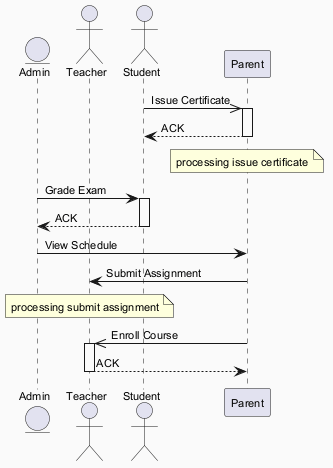

The diagram above was rendered by PlantUML. Its source (embedded in the PNG):
@startuml
skinparam backgroundColor #FAFAFA
skinparam classBackgroundColor #FFF3E0
skinparam classBorderColor #E65100
skinparam defaultFontSize 11
entity "Admin" as A
actor "Teacher" as T
actor "Student" as S
participant "Parent" as P
S ->> P : Issue Certificate
activate P
P --> S : ACK
deactivate P
note over P : processing issue certificate
A -> S : Grade Exam
activate S
S --> A : ACK
deactivate S
A -> P : View Schedule
P -> T : Submit Assignment
note over T : processing submit assignment
P ->> T : Enroll Course
activate T
T --> P : ACK
deactivate T
@enduml